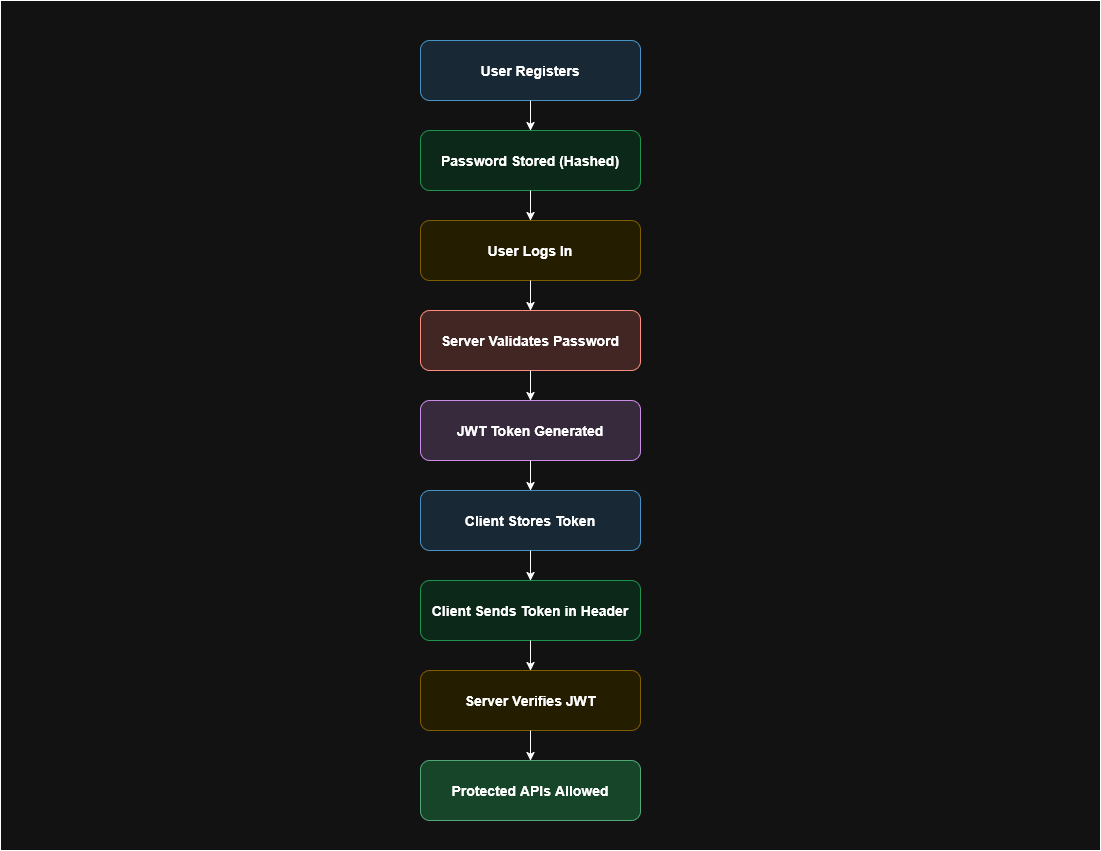

The diagram above was exported from draw.io. Its source (the exported page's mxGraphModel, read from the mxfile embedded in the PNG):
<mxGraphModel dx="1664" dy="916" grid="1" gridSize="10" guides="1" tooltips="1" connect="1" arrows="1" fold="1" page="1" pageScale="1" pageWidth="1100" pageHeight="850" math="0" shadow="0">
  <root>
    <mxCell id="0" />
    <mxCell id="1" parent="0" />
    <mxCell id="EwVKa7jSXaY-LHEWs7Hg-18" parent="1" style="rounded=0;whiteSpace=wrap;html=1;" value="" vertex="1">
      <mxGeometry height="850" width="1100" as="geometry" />
    </mxCell>
    <mxCell id="2" parent="1" style="rounded=1;fillColor=#D6EAF8;strokeColor=#2E86C1;fontSize=14;fontStyle=1;" value="User Registers" vertex="1">
      <mxGeometry height="60" width="220" x="420" y="40" as="geometry" />
    </mxCell>
    <mxCell id="3" parent="1" style="rounded=1;fillColor=#D5F5E3;strokeColor=#27AE60;fontSize=14;fontStyle=1;" value="Password Stored (Hashed)" vertex="1">
      <mxGeometry height="60" width="220" x="420" y="130" as="geometry" />
    </mxCell>
    <mxCell id="4" parent="1" style="rounded=1;fillColor=#FCF3CF;strokeColor=#D4AC0D;fontSize=14;fontStyle=1;" value="User Logs In" vertex="1">
      <mxGeometry height="60" width="220" x="420" y="220" as="geometry" />
    </mxCell>
    <mxCell id="5" parent="1" style="rounded=1;fillColor=#FADBD8;strokeColor=#C0392B;fontSize=14;fontStyle=1;" value="Server Validates Password" vertex="1">
      <mxGeometry height="60" width="220" x="420" y="310" as="geometry" />
    </mxCell>
    <mxCell id="6" parent="1" style="rounded=1;fillColor=#E8DAEF;strokeColor=#8E44AD;fontSize=14;fontStyle=1;" value="JWT Token Generated" vertex="1">
      <mxGeometry height="60" width="220" x="420" y="400" as="geometry" />
    </mxCell>
    <mxCell id="7" parent="1" style="rounded=1;fillColor=#D6EAF8;strokeColor=#2E86C1;fontSize=14;fontStyle=1;" value="Client Stores Token" vertex="1">
      <mxGeometry height="60" width="220" x="420" y="490" as="geometry" />
    </mxCell>
    <mxCell id="8" parent="1" style="rounded=1;fillColor=#D5F5E3;strokeColor=#27AE60;fontSize=14;fontStyle=1;" value="Client Sends Token in Header" vertex="1">
      <mxGeometry height="60" width="220" x="420" y="580" as="geometry" />
    </mxCell>
    <mxCell id="9" parent="1" style="rounded=1;fillColor=#FCF3CF;strokeColor=#D4AC0D;fontSize=14;fontStyle=1;" value="Server Verifies JWT" vertex="1">
      <mxGeometry height="60" width="220" x="420" y="670" as="geometry" />
    </mxCell>
    <mxCell id="10" parent="1" style="rounded=1;fillColor=#A9DFBF;strokeColor=#1E8449;fontSize=14;fontStyle=1;" value="Protected APIs Allowed" vertex="1">
      <mxGeometry height="60" width="220" x="420" y="760" as="geometry" />
    </mxCell>
    <mxCell id="11" edge="1" parent="1" source="2" target="3">
      <mxGeometry relative="1" as="geometry" />
    </mxCell>
    <mxCell id="12" edge="1" parent="1" source="3" target="4">
      <mxGeometry relative="1" as="geometry" />
    </mxCell>
    <mxCell id="13" edge="1" parent="1" source="4" target="5">
      <mxGeometry relative="1" as="geometry" />
    </mxCell>
    <mxCell id="14" edge="1" parent="1" source="5" target="6">
      <mxGeometry relative="1" as="geometry" />
    </mxCell>
    <mxCell id="15" edge="1" parent="1" source="6" target="7">
      <mxGeometry relative="1" as="geometry" />
    </mxCell>
    <mxCell id="16" edge="1" parent="1" source="7" target="8">
      <mxGeometry relative="1" as="geometry" />
    </mxCell>
    <mxCell id="17" edge="1" parent="1" source="8" target="9">
      <mxGeometry relative="1" as="geometry" />
    </mxCell>
    <mxCell id="18" edge="1" parent="1" source="9" target="10">
      <mxGeometry relative="1" as="geometry" />
    </mxCell>
  </root>
</mxGraphModel>